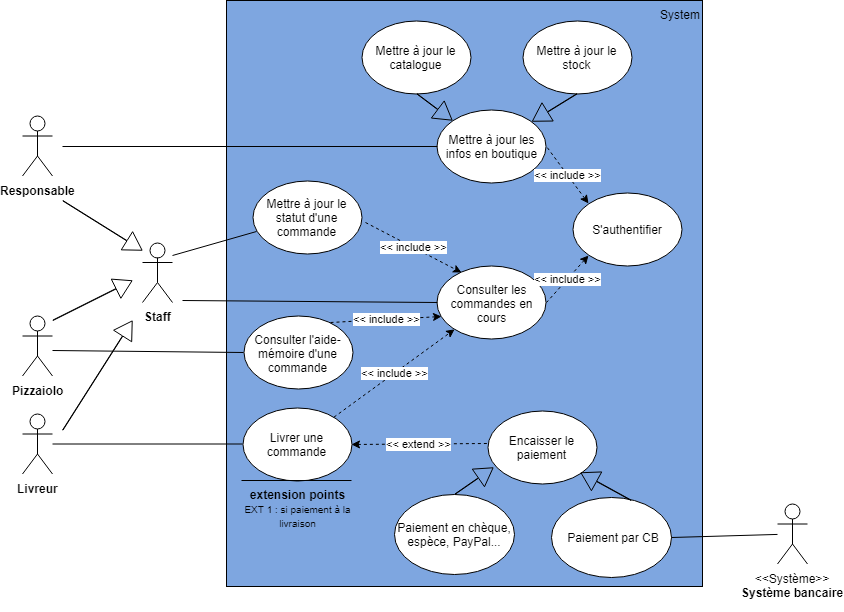

The diagram above was exported from draw.io. Its source (the exported page's mxGraphModel, read from the mxfile embedded in the PNG):
<mxGraphModel dx="2701" dy="937" grid="1" gridSize="10" guides="1" tooltips="1" connect="1" arrows="1" fold="1" page="1" pageScale="1" pageWidth="827" pageHeight="1169" math="0" shadow="0">
  <root>
    <mxCell id="0" />
    <mxCell id="1" parent="0" />
    <mxCell id="PDg_qJi8dnUgFGWDyUM6-1" value="&lt;div style=&quot;text-align: left&quot;&gt;&lt;span&gt;System&lt;/span&gt;&lt;/div&gt;" style="whiteSpace=wrap;html=1;horizontal=1;fillColor=#7EA6E0;verticalAlign=top;labelPosition=center;verticalLabelPosition=middle;align=right;spacingLeft=325;" parent="1" vertex="1">
      <mxGeometry x="214" y="120" width="476" height="586" as="geometry" />
    </mxCell>
    <mxCell id="PDg_qJi8dnUgFGWDyUM6-2" value="&lt;b&gt;Responsable&lt;/b&gt;&lt;br&gt;" style="shape=umlActor;verticalLabelPosition=bottom;labelBackgroundColor=#ffffff;verticalAlign=top;html=1;outlineConnect=0;" parent="1" vertex="1">
      <mxGeometry x="10" y="235.5" width="30" height="60" as="geometry" />
    </mxCell>
    <mxCell id="PDg_qJi8dnUgFGWDyUM6-3" value="&lt;b&gt;Pizzaiolo&lt;/b&gt;" style="shape=umlActor;verticalLabelPosition=bottom;labelBackgroundColor=#ffffff;verticalAlign=top;html=1;outlineConnect=0;" parent="1" vertex="1">
      <mxGeometry x="10" y="435.5" width="30" height="60" as="geometry" />
    </mxCell>
    <mxCell id="PDg_qJi8dnUgFGWDyUM6-4" value="&lt;b&gt;Livreur&lt;br&gt;&lt;/b&gt;&lt;br&gt;" style="shape=umlActor;verticalLabelPosition=bottom;labelBackgroundColor=#ffffff;verticalAlign=top;html=1;outlineConnect=0;" parent="1" vertex="1">
      <mxGeometry x="10" y="533.5" width="30" height="60" as="geometry" />
    </mxCell>
    <mxCell id="PDg_qJi8dnUgFGWDyUM6-5" value="Consulter les commandes en cours" style="ellipse;whiteSpace=wrap;html=1;" parent="1" vertex="1">
      <mxGeometry x="424.5" y="385.5" width="109" height="73" as="geometry" />
    </mxCell>
    <mxCell id="PDg_qJi8dnUgFGWDyUM6-6" value="&amp;lt;&amp;lt; include &amp;gt;&amp;gt;" style="endArrow=classic;html=1;dashed=1;" parent="1" source="PDg_qJi8dnUgFGWDyUM6-9" target="PDg_qJi8dnUgFGWDyUM6-5" edge="1">
      <mxGeometry width="50" height="50" relative="1" as="geometry">
        <mxPoint x="490" y="581" as="sourcePoint" />
        <mxPoint x="810.8823529411766" y="161" as="targetPoint" />
      </mxGeometry>
    </mxCell>
    <mxCell id="PDg_qJi8dnUgFGWDyUM6-7" value="Consulter l'aide-mémoire d'une commande" style="ellipse;whiteSpace=wrap;html=1;" parent="1" vertex="1">
      <mxGeometry x="231" y="435.5" width="109" height="73" as="geometry" />
    </mxCell>
    <mxCell id="PDg_qJi8dnUgFGWDyUM6-9" value="Livrer une commande&lt;br&gt;" style="ellipse;whiteSpace=wrap;html=1;" parent="1" vertex="1">
      <mxGeometry x="230" y="527" width="109" height="73" as="geometry" />
    </mxCell>
    <mxCell id="PDg_qJi8dnUgFGWDyUM6-11" value="Mettre à jour le catalogue" style="ellipse;whiteSpace=wrap;html=1;" parent="1" vertex="1">
      <mxGeometry x="349" y="140" width="109" height="73" as="geometry" />
    </mxCell>
    <mxCell id="PDg_qJi8dnUgFGWDyUM6-12" value="Mettre à jour les infos en boutique&lt;br&gt;" style="ellipse;whiteSpace=wrap;html=1;" parent="1" vertex="1">
      <mxGeometry x="424.5" y="229" width="109" height="73" as="geometry" />
    </mxCell>
    <mxCell id="PDg_qJi8dnUgFGWDyUM6-13" value="" style="endArrow=none;html=1;endFill=0;entryX=0;entryY=0.5;entryDx=0;entryDy=0;" parent="1" target="PDg_qJi8dnUgFGWDyUM6-12" edge="1">
      <mxGeometry width="50" height="50" relative="1" as="geometry">
        <mxPoint x="50" y="266" as="sourcePoint" />
        <mxPoint x="180" y="268.66666666666674" as="targetPoint" />
      </mxGeometry>
    </mxCell>
    <mxCell id="PDg_qJi8dnUgFGWDyUM6-18" value="&amp;lt;&amp;lt; include &amp;gt;&amp;gt;" style="endArrow=classic;html=1;dashed=1;exitX=0.799;exitY=0.091;exitDx=0;exitDy=0;entryX=0.041;entryY=0.688;entryDx=0;entryDy=0;exitPerimeter=0;entryPerimeter=0;" parent="1" source="PDg_qJi8dnUgFGWDyUM6-7" target="PDg_qJi8dnUgFGWDyUM6-5" edge="1">
      <mxGeometry width="50" height="50" relative="1" as="geometry">
        <mxPoint x="459" y="539.5" as="sourcePoint" />
        <mxPoint x="353.84100690577134" y="492.7523164179113" as="targetPoint" />
      </mxGeometry>
    </mxCell>
    <mxCell id="PDg_qJi8dnUgFGWDyUM6-20" value="" style="endArrow=none;html=1;endFill=0;entryX=0;entryY=0.5;entryDx=0;entryDy=0;" parent="1" target="PDg_qJi8dnUgFGWDyUM6-7" edge="1">
      <mxGeometry width="50" height="50" relative="1" as="geometry">
        <mxPoint x="40" y="470" as="sourcePoint" />
        <mxPoint x="161" y="354.5" as="targetPoint" />
      </mxGeometry>
    </mxCell>
    <mxCell id="PDg_qJi8dnUgFGWDyUM6-21" value="" style="endArrow=none;html=1;endFill=0;" parent="1" source="PDg_qJi8dnUgFGWDyUM6-4" target="PDg_qJi8dnUgFGWDyUM6-9" edge="1">
      <mxGeometry width="50" height="50" relative="1" as="geometry">
        <mxPoint x="50" y="445.5" as="sourcePoint" />
        <mxPoint x="150" y="582.5" as="targetPoint" />
      </mxGeometry>
    </mxCell>
    <mxCell id="PDg_qJi8dnUgFGWDyUM6-23" value="" style="endArrow=none;html=1;endFill=0;entryX=0;entryY=0.5;entryDx=0;entryDy=0;" parent="1" target="PDg_qJi8dnUgFGWDyUM6-5" edge="1">
      <mxGeometry width="50" height="50" relative="1" as="geometry">
        <mxPoint x="170" y="420" as="sourcePoint" />
        <mxPoint x="313" y="662.5" as="targetPoint" />
      </mxGeometry>
    </mxCell>
    <mxCell id="PDg_qJi8dnUgFGWDyUM6-25" value="Mettre à jour le stock" style="ellipse;whiteSpace=wrap;html=1;" parent="1" vertex="1">
      <mxGeometry x="510" y="140" width="109" height="73" as="geometry" />
    </mxCell>
    <mxCell id="PDg_qJi8dnUgFGWDyUM6-30" value="" style="shape=flexArrow;endArrow=classic;html=1;width=0.4;endSize=5.616;exitX=0.5;exitY=1;exitDx=0;exitDy=0;" parent="1" source="PDg_qJi8dnUgFGWDyUM6-25" target="PDg_qJi8dnUgFGWDyUM6-12" edge="1">
      <mxGeometry width="50" height="50" relative="1" as="geometry">
        <mxPoint x="671.5714285714289" y="644.5" as="sourcePoint" />
        <mxPoint x="730.1428571428573" y="568.7857142857144" as="targetPoint" />
      </mxGeometry>
    </mxCell>
    <mxCell id="PDg_qJi8dnUgFGWDyUM6-31" value="" style="shape=flexArrow;endArrow=classic;html=1;width=0.4;endSize=5.616;exitX=0.5;exitY=1;exitDx=0;exitDy=0;entryX=0;entryY=0;entryDx=0;entryDy=0;" parent="1" source="PDg_qJi8dnUgFGWDyUM6-11" target="PDg_qJi8dnUgFGWDyUM6-12" edge="1">
      <mxGeometry width="50" height="50" relative="1" as="geometry">
        <mxPoint x="384" y="336.5" as="sourcePoint" />
        <mxPoint x="355" y="312.5" as="targetPoint" />
      </mxGeometry>
    </mxCell>
    <mxCell id="PDg_qJi8dnUgFGWDyUM6-33" value="S'authentifier&lt;br&gt;" style="ellipse;whiteSpace=wrap;html=1;" parent="1" vertex="1">
      <mxGeometry x="560" y="312.5" width="109" height="73" as="geometry" />
    </mxCell>
    <mxCell id="PDg_qJi8dnUgFGWDyUM6-34" value="&amp;lt;&amp;lt; include &amp;gt;&amp;gt;" style="endArrow=none;html=1;dashed=1;exitX=0;exitY=1;exitDx=0;exitDy=0;entryX=1;entryY=0.5;entryDx=0;entryDy=0;endFill=0;startArrow=classic;startFill=1;" parent="1" source="PDg_qJi8dnUgFGWDyUM6-33" target="PDg_qJi8dnUgFGWDyUM6-5" edge="1">
      <mxGeometry width="50" height="50" relative="1" as="geometry">
        <mxPoint x="449" y="592.5" as="sourcePoint" />
        <mxPoint x="342.0551488044007" y="501.26155611805757" as="targetPoint" />
      </mxGeometry>
    </mxCell>
    <mxCell id="PDg_qJi8dnUgFGWDyUM6-35" value="&amp;lt;&amp;lt; include &amp;gt;&amp;gt;" style="endArrow=none;html=1;dashed=1;exitX=0;exitY=0;exitDx=0;exitDy=0;entryX=1;entryY=0.5;entryDx=0;entryDy=0;endFill=0;startArrow=classic;startFill=1;" parent="1" source="PDg_qJi8dnUgFGWDyUM6-33" target="PDg_qJi8dnUgFGWDyUM6-12" edge="1">
      <mxGeometry width="50" height="50" relative="1" as="geometry">
        <mxPoint x="524" y="462.5" as="sourcePoint" />
        <mxPoint x="363" y="472.5" as="targetPoint" />
      </mxGeometry>
    </mxCell>
    <mxCell id="PDg_qJi8dnUgFGWDyUM6-38" value="Mettre à jour le statut d'une commande" style="ellipse;whiteSpace=wrap;html=1;" parent="1" vertex="1">
      <mxGeometry x="240" y="300" width="109" height="73" as="geometry" />
    </mxCell>
    <mxCell id="PDg_qJi8dnUgFGWDyUM6-39" value="" style="endArrow=none;html=1;endFill=0;entryX=0.041;entryY=0.704;entryDx=0;entryDy=0;entryPerimeter=0;" parent="1" target="PDg_qJi8dnUgFGWDyUM6-38" edge="1">
      <mxGeometry width="50" height="50" relative="1" as="geometry">
        <mxPoint x="160" y="375" as="sourcePoint" />
        <mxPoint x="217" y="201.5" as="targetPoint" />
      </mxGeometry>
    </mxCell>
    <mxCell id="PDg_qJi8dnUgFGWDyUM6-41" value="&amp;lt;&amp;lt; include &amp;gt;&amp;gt;" style="endArrow=classic;html=1;dashed=1;exitX=1.035;exitY=0.577;exitDx=0;exitDy=0;entryX=0.229;entryY=0.095;entryDx=0;entryDy=0;exitPerimeter=0;entryPerimeter=0;" parent="1" source="PDg_qJi8dnUgFGWDyUM6-38" target="PDg_qJi8dnUgFGWDyUM6-5" edge="1">
      <mxGeometry width="50" height="50" relative="1" as="geometry">
        <mxPoint x="448.42857142857133" y="592.5" as="sourcePoint" />
        <mxPoint x="341.9699094579371" y="501.30606961543765" as="targetPoint" />
      </mxGeometry>
    </mxCell>
    <mxCell id="jUy-g6wFrpEkzIv5h6xq-1" value="Encaisser le paiement&lt;br&gt;" style="ellipse;whiteSpace=wrap;html=1;" parent="1" vertex="1">
      <mxGeometry x="475" y="530" width="109" height="73" as="geometry" />
    </mxCell>
    <mxCell id="jUy-g6wFrpEkzIv5h6xq-3" value="Paiement par CB" style="ellipse;whiteSpace=wrap;html=1;" parent="1" vertex="1">
      <mxGeometry x="539" y="617" width="120" height="80" as="geometry" />
    </mxCell>
    <mxCell id="jUy-g6wFrpEkzIv5h6xq-4" value="Paiement en chèque, espèce, PayPal..." style="ellipse;whiteSpace=wrap;html=1;" parent="1" vertex="1">
      <mxGeometry x="381.5" y="613.5" width="120" height="80" as="geometry" />
    </mxCell>
    <mxCell id="jUy-g6wFrpEkzIv5h6xq-5" value="" style="shape=flexArrow;endArrow=classic;html=1;width=0.4;endSize=5.616;exitX=0.5;exitY=0;exitDx=0;exitDy=0;entryX=0.051;entryY=0.776;entryDx=0;entryDy=0;entryPerimeter=0;" parent="1" source="jUy-g6wFrpEkzIv5h6xq-4" target="jUy-g6wFrpEkzIv5h6xq-1" edge="1">
      <mxGeometry width="50" height="50" relative="1" as="geometry">
        <mxPoint x="249.29411764705878" y="449.82352941176464" as="sourcePoint" />
        <mxPoint x="460" y="640" as="targetPoint" />
      </mxGeometry>
    </mxCell>
    <mxCell id="jUy-g6wFrpEkzIv5h6xq-6" value="" style="shape=flexArrow;endArrow=classic;html=1;width=0.4;endSize=5.616;exitX=0.666;exitY=0.033;exitDx=0;exitDy=0;entryX=1;entryY=1;entryDx=0;entryDy=0;exitPerimeter=0;" parent="1" source="jUy-g6wFrpEkzIv5h6xq-3" target="jUy-g6wFrpEkzIv5h6xq-1" edge="1">
      <mxGeometry width="50" height="50" relative="1" as="geometry">
        <mxPoint x="781.0588235294117" y="599.2352941176471" as="sourcePoint" />
        <mxPoint x="588" y="582" as="targetPoint" />
      </mxGeometry>
    </mxCell>
    <mxCell id="jUy-g6wFrpEkzIv5h6xq-9" value="&lt;b&gt;Staff&lt;/b&gt;" style="shape=umlActor;verticalLabelPosition=bottom;labelBackgroundColor=#ffffff;verticalAlign=top;html=1;outlineConnect=0;" parent="1" vertex="1">
      <mxGeometry x="130" y="362" width="30" height="60" as="geometry" />
    </mxCell>
    <mxCell id="jUy-g6wFrpEkzIv5h6xq-10" value="" style="shape=flexArrow;endArrow=classic;html=1;width=0.4;endSize=5.616;" parent="1" edge="1">
      <mxGeometry width="50" height="50" relative="1" as="geometry">
        <mxPoint x="50" y="320" as="sourcePoint" />
        <mxPoint x="130" y="370" as="targetPoint" />
      </mxGeometry>
    </mxCell>
    <mxCell id="jUy-g6wFrpEkzIv5h6xq-11" value="" style="shape=flexArrow;endArrow=classic;html=1;width=0.4;endSize=5.616;" parent="1" edge="1">
      <mxGeometry width="50" height="50" relative="1" as="geometry">
        <mxPoint x="40" y="440" as="sourcePoint" />
        <mxPoint x="120" y="400" as="targetPoint" />
      </mxGeometry>
    </mxCell>
    <mxCell id="jUy-g6wFrpEkzIv5h6xq-12" value="" style="shape=flexArrow;endArrow=classic;html=1;width=0.4;endSize=5.616;" parent="1" edge="1">
      <mxGeometry width="50" height="50" relative="1" as="geometry">
        <mxPoint x="50" y="550" as="sourcePoint" />
        <mxPoint x="120" y="440" as="targetPoint" />
      </mxGeometry>
    </mxCell>
    <mxCell id="jUy-g6wFrpEkzIv5h6xq-21" value="&lt;b&gt;extension points&lt;/b&gt;&lt;br&gt;&lt;font style=&quot;font-size: 10px&quot;&gt;EXT 1 : si paiement à la livraison&lt;/font&gt;&lt;br&gt;" style="text;html=1;strokeColor=none;fillColor=none;align=center;verticalAlign=middle;whiteSpace=wrap;rounded=0;" parent="1" vertex="1">
      <mxGeometry x="230" y="600" width="110" height="55" as="geometry" />
    </mxCell>
    <mxCell id="jUy-g6wFrpEkzIv5h6xq-22" value="&amp;lt;&amp;lt; extend &amp;gt;&amp;gt;" style="endArrow=none;html=1;dashed=1;exitX=1;exitY=0.5;exitDx=0;exitDy=0;entryX=-0.004;entryY=0.447;entryDx=0;entryDy=0;entryPerimeter=0;startArrow=classic;startFill=1;endFill=0;" parent="1" source="PDg_qJi8dnUgFGWDyUM6-9" target="jUy-g6wFrpEkzIv5h6xq-1" edge="1">
      <mxGeometry width="50" height="50" relative="1" as="geometry">
        <mxPoint x="449.51724137931024" y="544.2413793103449" as="sourcePoint" />
        <mxPoint x="448.7401292476461" y="475.49964564216543" as="targetPoint" />
      </mxGeometry>
    </mxCell>
    <mxCell id="jUy-g6wFrpEkzIv5h6xq-23" value="" style="endArrow=none;html=1;" parent="1" edge="1">
      <mxGeometry width="50" height="50" relative="1" as="geometry">
        <mxPoint x="229" y="600" as="sourcePoint" />
        <mxPoint x="339" y="600" as="targetPoint" />
      </mxGeometry>
    </mxCell>
    <mxCell id="jUy-g6wFrpEkzIv5h6xq-2" value="&amp;lt;&amp;lt;Système&amp;gt;&amp;gt;&lt;br&gt;&lt;b&gt;Système bancaire&lt;br&gt;&lt;/b&gt;&lt;br&gt;" style="shape=umlActor;verticalLabelPosition=bottom;labelBackgroundColor=#ffffff;verticalAlign=top;html=1;outlineConnect=0;" parent="1" vertex="1">
      <mxGeometry x="765" y="623.5" width="30" height="60" as="geometry" />
    </mxCell>
    <mxCell id="oqu8SQE3jfqQ1pkJ68kc-2" value="" style="endArrow=none;html=1;endFill=0;exitX=1;exitY=0.5;exitDx=0;exitDy=0;" edge="1" parent="1" source="jUy-g6wFrpEkzIv5h6xq-3" target="jUy-g6wFrpEkzIv5h6xq-2">
      <mxGeometry width="50" height="50" relative="1" as="geometry">
        <mxPoint x="659" y="657" as="sourcePoint" />
        <mxPoint x="884" y="643" as="targetPoint" />
      </mxGeometry>
    </mxCell>
  </root>
</mxGraphModel>